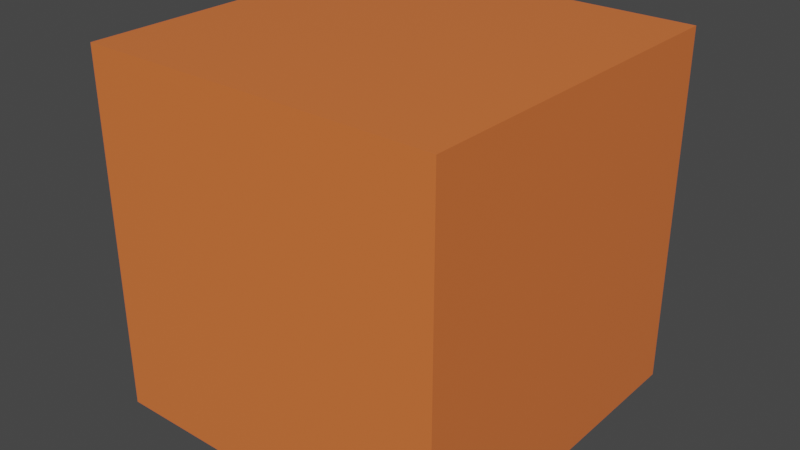 # Source: cube.blend  (saved by Blender 2.80.75; exported with 4.5.12 LTS)
import bpy
from mathutils import Matrix  # noqa: F401  (used for matrix-valued properties, if any)

bpy.ops.wm.read_factory_settings(use_empty=True)
scene = bpy.context.scene
scene.name = 'Scene'

# ---- collections
col_collection = bpy.data.collections.new('Collection'); scene.collection.children.link(col_collection)

# ---- materials (node trees are filled in below, after node groups)
mat_material = bpy.data.materials.new('Material')
mat_material.alpha_threshold = 0.0
mat_material.use_transparent_shadow = False
mat_material.line_color = (0.0, 0.0, 0.0, 1.0)

# ---- material node trees
mat_material.use_nodes = True; mat_material.node_tree.nodes.clear()
_N = mat_material.node_tree.nodes; _L = mat_material.node_tree.links
n0 = _N.new('ShaderNodeOutputMaterial'); n0.name = 'Material Output'; n0.location = (300, 300)
n1 = _N.new('ShaderNodeBsdfPrincipled'); n1.name = 'Principled BSDF'; n1.location = (10, 300)
n1.distribution = 'GGX'
n1.subsurface_method = 'BURLEY'
n1.inputs[0].default_value = (0.8, 0.1798, 0.04594, 1.0)
n1.inputs[2].default_value = 0.4
n1.inputs[3].default_value = 1.45
n1.inputs[27].default_value = (0.0, 0.0, 0.0, 1.0)
n1.inputs[28].default_value = 1.0
_L.new(n1.outputs[0], n0.inputs[0])
n0.is_active_output = True

# ---- world
world_world = bpy.data.worlds.new('World'); scene.world = world_world
world_world.use_nodes = True; world_world.node_tree.nodes.clear()
_N = world_world.node_tree.nodes; _L = world_world.node_tree.links
n0 = _N.new('ShaderNodeOutputWorld'); n0.name = 'World Output'; n0.location = (300, 300)
n1 = _N.new('ShaderNodeBackground'); n1.name = 'Background'; n1.location = (10, 300)
n1.inputs[0].default_value = (0.05088, 0.05088, 0.05088, 1.0)
_L.new(n1.outputs[0], n0.inputs[0])
n0.is_active_output = True
world_world.color = (0.05088, 0.05088, 0.05088)
world_world.use_sun_shadow = False
world_world.sun_shadow_jitter_overblur = 0.0

# ---- meshes
me_cube = bpy.data.meshes.new('Cube')
me_cube.from_pydata([(1.0, 1.0, 1.0), (1.0, 1.0, -1.0), (1.0, -1.0, 1.0), (1.0, -1.0, -1.0), (-1.0, 1.0, 1.0), (-1.0, 1.0, -1.0), (-1.0, -1.0, 1.0), (-1.0, -1.0, -1.0)], [], [(0, 4, 6, 2), (3, 2, 6, 7), (7, 6, 4, 5), (5, 1, 3, 7), (1, 0, 2, 3), (5, 4, 0, 1)])
_uv = me_cube.uv_layers.new(name='UVMap')
_uv.uv.foreach_set('vector', [0.75, 0.5, 0.75, 0.25, 0.9999, 0.25, 0.9999, 0.5, 0.25, 0.5, 8.661e-05, 0.5, 8.661e-05, 0.25, 0.25, 0.25, 0.25, 0.25, 0.25, 8.661e-05, 0.5, 8.661e-05, 0.5, 0.25, 0.5, 0.25, 0.5, 0.5, 0.25, 0.5, 0.25, 0.25, 0.5, 0.5, 0.5, 0.75, 0.25, 0.75, 0.25, 0.5, 0.5, 0.25, 0.75, 0.25, 0.75, 0.5, 0.5, 0.5])
me_cube.materials.append(mat_material)
me_cube.use_remesh_preserve_volume = False
me_cube.use_remesh_preserve_attributes = False
me_cube.use_mirror_vertex_groups = False
me_cube.update()

# ---- objects
ob_cube = bpy.data.objects.new('Cube', me_cube)

# ---- transforms, parenting, visibility, modifiers, constraints
ob_cube.location = (0.0, 0.0, 0.0)
ob_cube.lock_rotations_4d = False
ob_cube.empty_display_type = 'ARROWS'
ob_cube.lineart.crease_threshold = 0.0

# ---- collection membership
col_collection.objects.link(ob_cube)

# ---- scene / render settings (as saved in the file)
scene.frame_start = 1; scene.frame_end = 250; scene.frame_set(1)
scene.render.engine = 'BLENDER_EEVEE_NEXT'
scene.cycles.use_denoising = False
scene.cycles.samples = 128
scene.cycles.sampling_pattern = 'TABULATED_SOBOL'
scene.cycles.use_adaptive_sampling = False
scene.cycles.use_light_tree = False
scene.view_settings.view_transform = 'Filmic'
bpy.context.view_layer.update()

# ---- added for rendering (the .blend has no active camera and no usable light): camera, sun
cam_auto = bpy.data.cameras.new('AutoCamera')
cam_auto.lens = 50.0
cam_auto.sensor_width = 36.0
cam_auto.clip_end = 1000.0
ob_auto_camera = bpy.data.objects.new('AutoCamera', cam_auto)
scene.collection.objects.link(ob_auto_camera)
ob_auto_camera.location = (3.20507, -3.84609, 2.56406)
ob_auto_camera.rotation_euler = (1.09748, -7.21219e-08, 0.694738)
scene.camera = ob_auto_camera
light_auto_sun = bpy.data.lights.new('AutoSun', 'SUN')
light_auto_sun.energy = 3.0
light_auto_sun.angle = 0.0523599
ob_auto_sun = bpy.data.objects.new('AutoSun', light_auto_sun)
scene.collection.objects.link(ob_auto_sun)
ob_auto_sun.rotation_euler = (0.872665, 0.174533, 0.523599)
bpy.context.view_layer.update()
